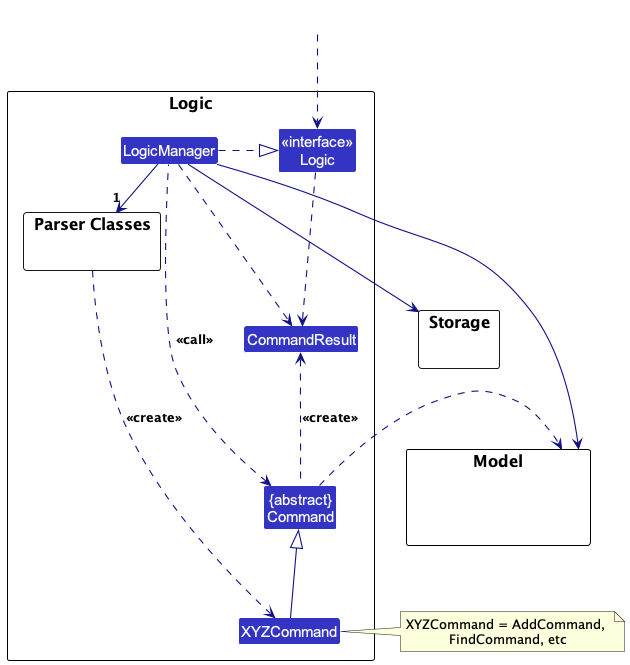

The diagram above was rendered by PlantUML. Its source (embedded in the PNG):
@startuml
!include style.puml
skinparam arrowThickness 1.1
skinparam arrowColor LOGIC_COLOR_T4
skinparam classBackgroundColor LOGIC_COLOR
skinparam nodesep 60
skinparam ranksep 80

package Logic as LogicPackage {

package "Parser Classes" as ParserClasses{
}
Class XYZCommand
Class CommandResult
Class "{abstract}\nCommand" as Command


Class "<<interface>>\nLogic" as Logic
Class LogicManager
}

package Model {
Class HiddenModel #FFFFFF
}

package Storage {
}

Class HiddenOutside #FFFFFF
HiddenOutside ..> Logic

LogicManager .right.|> Logic
LogicManager -right->"1" ParserClasses
ParserClasses ..> XYZCommand : <<create>>

XYZCommand -up-|> Command
LogicManager .left.> Command : <<call>>

LogicManager --> Model
LogicManager --> Storage
Storage --[hidden] Model
Command .[hidden]up.> Storage
Command .right.> Model
note right of XYZCommand: XYZCommand = AddCommand, \nFindCommand, etc

Logic ..> CommandResult
LogicManager .down.> CommandResult
Command .up.> CommandResult : <<create>>
@enduml